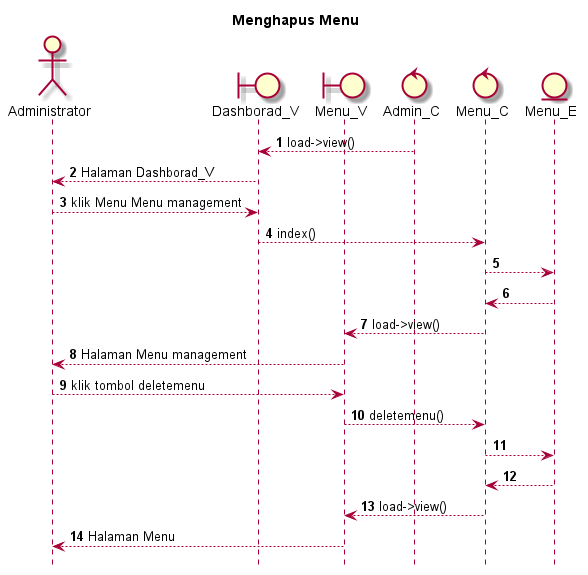

The diagram above was rendered by PlantUML. Its source (embedded in the PNG):
@startuml

autonumber
hide footbox
title Menghapus Menu

Actor Administrator
boundary Dashborad_V
boundary Menu_V
control Admin_C
control Menu_C
Entity Menu_E

Admin_C --> Dashborad_V: load->view()
Dashborad_V --> Administrator: Halaman Dashborad_V
Administrator --> Dashborad_V: klik Menu Menu management
Dashborad_V --> Menu_C: index()
Menu_C --> Menu_E:
    
    Menu_E --> Menu_C:
    Menu_C --> Menu_V: load->view()
    Menu_V --> Administrator: Halaman Menu management

Administrator --> Menu_V: klik tombol deletemenu
Menu_V --> Menu_C: deletemenu()
Menu_C --> Menu_E:
  
    Menu_E --> Menu_C:
    Menu_C --> Menu_V: load->view()
    Menu_V --> Administrator: Halaman Menu

@enduml